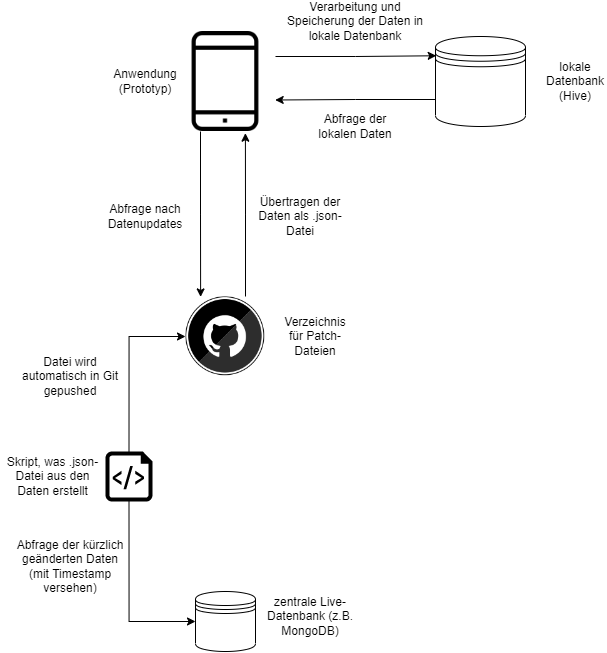

The diagram above was exported from draw.io. Its source (the exported page's mxGraphModel, read from the mxfile embedded in the PNG):
<mxGraphModel dx="2167" dy="1060" grid="1" gridSize="10" guides="1" tooltips="1" connect="1" arrows="1" fold="1" page="0" pageScale="1" pageWidth="850" pageHeight="1100" math="0" shadow="0">
  <root>
    <mxCell id="0" />
    <mxCell id="1" parent="0" />
    <mxCell id="ZjzCjfM-2pIARtugg5mH-18" style="edgeStyle=orthogonalEdgeStyle;rounded=0;orthogonalLoop=1;jettySize=auto;html=1;exitX=1;exitY=0.25;exitDx=0;exitDy=0;entryX=0.008;entryY=0.214;entryDx=0;entryDy=0;entryPerimeter=0;" edge="1" parent="1" source="ZjzCjfM-2pIARtugg5mH-2" target="ZjzCjfM-2pIARtugg5mH-3">
      <mxGeometry relative="1" as="geometry" />
    </mxCell>
    <mxCell id="ZjzCjfM-2pIARtugg5mH-21" style="edgeStyle=orthogonalEdgeStyle;rounded=0;orthogonalLoop=1;jettySize=auto;html=1;exitX=0.25;exitY=1;exitDx=0;exitDy=0;entryX=0.189;entryY=0.005;entryDx=0;entryDy=0;entryPerimeter=0;" edge="1" parent="1" source="ZjzCjfM-2pIARtugg5mH-2" target="ZjzCjfM-2pIARtugg5mH-12">
      <mxGeometry relative="1" as="geometry" />
    </mxCell>
    <mxCell id="ZjzCjfM-2pIARtugg5mH-2" value="" style="shape=image;html=1;verticalAlign=top;verticalLabelPosition=bottom;labelBackgroundColor=#ffffff;imageAspect=0;aspect=fixed;image=https://cdn3.iconfinder.com/data/icons/essential-pack-2/48/26-Smartphone-128.png;fillColor=none;strokeWidth=1;imageBorder=none;" vertex="1" parent="1">
      <mxGeometry x="-740" y="-160" width="100" height="100" as="geometry" />
    </mxCell>
    <mxCell id="ZjzCjfM-2pIARtugg5mH-17" style="edgeStyle=orthogonalEdgeStyle;rounded=0;orthogonalLoop=1;jettySize=auto;html=1;exitX=0;exitY=0.7;exitDx=0;exitDy=0;entryX=0.997;entryY=0.685;entryDx=0;entryDy=0;entryPerimeter=0;" edge="1" parent="1" source="ZjzCjfM-2pIARtugg5mH-3" target="ZjzCjfM-2pIARtugg5mH-2">
      <mxGeometry relative="1" as="geometry" />
    </mxCell>
    <mxCell id="ZjzCjfM-2pIARtugg5mH-3" value="" style="shape=datastore;whiteSpace=wrap;html=1;strokeWidth=1;fillColor=none;" vertex="1" parent="1">
      <mxGeometry x="-480" y="-155" width="90" height="90" as="geometry" />
    </mxCell>
    <mxCell id="ZjzCjfM-2pIARtugg5mH-6" value="" style="shape=datastore;whiteSpace=wrap;html=1;strokeWidth=1;fillColor=none;" vertex="1" parent="1">
      <mxGeometry x="-720" y="400" width="60" height="60" as="geometry" />
    </mxCell>
    <mxCell id="ZjzCjfM-2pIARtugg5mH-9" value="zentrale Live-Datenbank (z.B. MongoDB)" style="text;html=1;strokeColor=none;fillColor=none;align=center;verticalAlign=middle;whiteSpace=wrap;rounded=0;strokeWidth=1;" vertex="1" parent="1">
      <mxGeometry x="-650" y="410" width="90" height="30" as="geometry" />
    </mxCell>
    <mxCell id="ZjzCjfM-2pIARtugg5mH-10" value="Verzeichnis für Patch-Dateien" style="text;html=1;strokeColor=none;fillColor=none;align=center;verticalAlign=middle;whiteSpace=wrap;rounded=0;strokeWidth=1;" vertex="1" parent="1">
      <mxGeometry x="-630" y="130" width="60" height="30" as="geometry" />
    </mxCell>
    <mxCell id="ZjzCjfM-2pIARtugg5mH-20" style="edgeStyle=orthogonalEdgeStyle;rounded=0;orthogonalLoop=1;jettySize=auto;html=1;exitX=0.75;exitY=0;exitDx=0;exitDy=0;entryX=0.699;entryY=1.017;entryDx=0;entryDy=0;entryPerimeter=0;" edge="1" parent="1" source="ZjzCjfM-2pIARtugg5mH-12" target="ZjzCjfM-2pIARtugg5mH-2">
      <mxGeometry relative="1" as="geometry">
        <mxPoint x="-670.1052631578947" y="-50" as="targetPoint" />
      </mxGeometry>
    </mxCell>
    <mxCell id="ZjzCjfM-2pIARtugg5mH-12" value="" style="shape=image;html=1;verticalAlign=top;verticalLabelPosition=bottom;labelBackgroundColor=#ffffff;imageAspect=0;aspect=fixed;image=https://cdn3.iconfinder.com/data/icons/social-media-2034/500/github-128.png;strokeWidth=1;fillColor=none;" vertex="1" parent="1">
      <mxGeometry x="-730" y="105" width="80" height="80" as="geometry" />
    </mxCell>
    <mxCell id="ZjzCjfM-2pIARtugg5mH-22" value="lokale Datenbank (Hive)" style="text;html=1;strokeColor=none;fillColor=none;align=center;verticalAlign=middle;whiteSpace=wrap;rounded=0;strokeWidth=1;" vertex="1" parent="1">
      <mxGeometry x="-370" y="-125" width="60" height="30" as="geometry" />
    </mxCell>
    <mxCell id="ZjzCjfM-2pIARtugg5mH-23" value="Anwendung (Prototyp)" style="text;html=1;strokeColor=none;fillColor=none;align=center;verticalAlign=middle;whiteSpace=wrap;rounded=0;strokeWidth=1;" vertex="1" parent="1">
      <mxGeometry x="-800" y="-125" width="60" height="30" as="geometry" />
    </mxCell>
    <mxCell id="ZjzCjfM-2pIARtugg5mH-27" style="edgeStyle=orthogonalEdgeStyle;rounded=0;orthogonalLoop=1;jettySize=auto;html=1;exitX=0.5;exitY=0;exitDx=0;exitDy=0;exitPerimeter=0;entryX=0;entryY=0.5;entryDx=0;entryDy=0;" edge="1" parent="1" source="ZjzCjfM-2pIARtugg5mH-24" target="ZjzCjfM-2pIARtugg5mH-12">
      <mxGeometry relative="1" as="geometry" />
    </mxCell>
    <mxCell id="ZjzCjfM-2pIARtugg5mH-29" style="edgeStyle=orthogonalEdgeStyle;rounded=0;orthogonalLoop=1;jettySize=auto;html=1;exitX=0.5;exitY=1;exitDx=0;exitDy=0;exitPerimeter=0;entryX=0;entryY=0.5;entryDx=0;entryDy=0;" edge="1" parent="1" source="ZjzCjfM-2pIARtugg5mH-24" target="ZjzCjfM-2pIARtugg5mH-6">
      <mxGeometry relative="1" as="geometry" />
    </mxCell>
    <mxCell id="ZjzCjfM-2pIARtugg5mH-24" value="" style="sketch=0;aspect=fixed;pointerEvents=1;shadow=0;dashed=0;html=1;strokeColor=none;labelPosition=center;verticalLabelPosition=bottom;verticalAlign=top;align=center;fillColor=#000000;shape=mxgraph.azure.script_file;strokeWidth=1;" vertex="1" parent="1">
      <mxGeometry x="-810" y="260" width="47" height="50" as="geometry" />
    </mxCell>
    <mxCell id="ZjzCjfM-2pIARtugg5mH-30" value="Abfrage der kürzlich geänderten Daten (mit Timestamp versehen)" style="text;html=1;strokeColor=none;fillColor=none;align=center;verticalAlign=middle;whiteSpace=wrap;rounded=0;strokeWidth=1;" vertex="1" parent="1">
      <mxGeometry x="-900" y="360" width="110" height="30" as="geometry" />
    </mxCell>
    <mxCell id="ZjzCjfM-2pIARtugg5mH-31" value="Skript, was .json-Datei aus den Daten erstellt" style="text;html=1;strokeColor=none;fillColor=none;align=center;verticalAlign=middle;whiteSpace=wrap;rounded=0;strokeWidth=1;" vertex="1" parent="1">
      <mxGeometry x="-915" y="270" width="105" height="30" as="geometry" />
    </mxCell>
    <mxCell id="ZjzCjfM-2pIARtugg5mH-32" value="Datei wird automatisch in Git gepushed" style="text;html=1;strokeColor=none;fillColor=none;align=center;verticalAlign=middle;whiteSpace=wrap;rounded=0;strokeWidth=1;" vertex="1" parent="1">
      <mxGeometry x="-900" y="170" width="110" height="30" as="geometry" />
    </mxCell>
    <mxCell id="ZjzCjfM-2pIARtugg5mH-33" value="Abfrage nach Datenupdates" style="text;html=1;strokeColor=none;fillColor=none;align=center;verticalAlign=middle;whiteSpace=wrap;rounded=0;strokeWidth=1;" vertex="1" parent="1">
      <mxGeometry x="-810" y="10" width="80" height="30" as="geometry" />
    </mxCell>
    <mxCell id="ZjzCjfM-2pIARtugg5mH-34" value="Übertragen der Daten als .json-Datei" style="text;html=1;strokeColor=none;fillColor=none;align=center;verticalAlign=middle;whiteSpace=wrap;rounded=0;strokeWidth=1;" vertex="1" parent="1">
      <mxGeometry x="-660" y="10" width="90" height="30" as="geometry" />
    </mxCell>
    <mxCell id="ZjzCjfM-2pIARtugg5mH-35" value="Verarbeitung und Speicherung der Daten in lokale Datenbank" style="text;html=1;strokeColor=none;fillColor=none;align=center;verticalAlign=middle;whiteSpace=wrap;rounded=0;strokeWidth=1;" vertex="1" parent="1">
      <mxGeometry x="-630" y="-185" width="140" height="30" as="geometry" />
    </mxCell>
    <mxCell id="ZjzCjfM-2pIARtugg5mH-36" value="Abfrage der lokalen Daten" style="text;html=1;strokeColor=none;fillColor=none;align=center;verticalAlign=middle;whiteSpace=wrap;rounded=0;strokeWidth=1;" vertex="1" parent="1">
      <mxGeometry x="-605" y="-80" width="90" height="30" as="geometry" />
    </mxCell>
  </root>
</mxGraphModel>